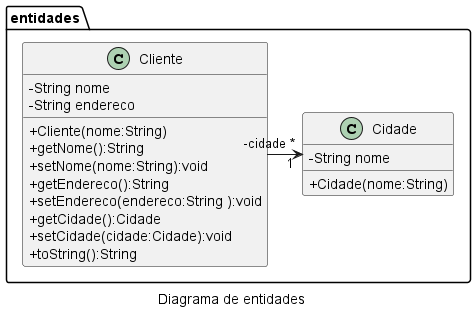

The diagram above was rendered by PlantUML. Its source (embedded in the PNG):
@startuml
skinparam classAttributeIconSize 0
' left to right direction
caption Diagrama de entidades
namespace entidades {
    class Cliente {
        - String nome
        - String endereco
        + Cliente(nome:String)
        + getNome():String
        + setNome(nome:String):void
        + getEndereco():String
        + setEndereco(endereco:String ):void
        + getCidade():Cidade
        + setCidade(cidade:Cidade):void
        + toString():String
    }
    class Cidade {
        - String nome
        + Cidade(nome:String)
    }

    Cliente "-cidade *" -> "1" Cidade
@enduml